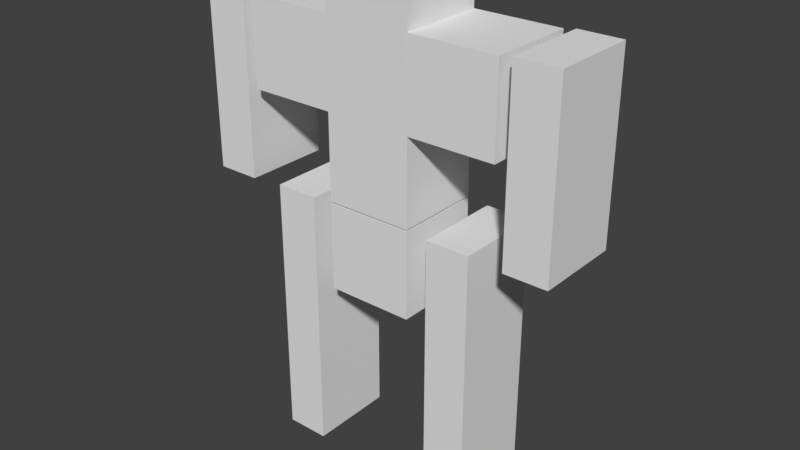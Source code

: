 # Source: TestMech.blend  (saved by Blender 2.79.0; exported with 4.5.12 LTS)
import bpy
from mathutils import Matrix  # noqa: F401  (used for matrix-valued properties, if any)

bpy.ops.wm.read_factory_settings(use_empty=True)
scene = bpy.context.scene
scene.name = 'Scene'

# ---- collections
col_collection_1 = bpy.data.collections.new('Collection 1'); scene.collection.children.link(col_collection_1)

# ---- world
world_world = bpy.data.worlds.new('World'); scene.world = world_world
world_world.color = (0.05088, 0.05088, 0.05088)
world_world.use_sun_shadow = False
world_world.sun_shadow_jitter_overblur = 0.0
world_world.cycles.sampling_method = 'MANUAL'

# ---- meshes
me_cube_007 = bpy.data.meshes.new('Cube.007')
me_cube_007.from_pydata([(0.0, -3.149, 1.0), (0.0, 1.0, 1.0), (0.0, -3.149, -1.0), (0.0, 1.0, -1.0), (1.0, -3.149, 1.0), (1.0, 1.0, 1.0), (1.0, -3.149, -1.0), (1.0, 1.0, -1.0)], [], [(0, 1, 3, 2), (2, 3, 7, 6), (6, 7, 5, 4), (4, 5, 1, 0), (2, 6, 4, 0), (7, 3, 1, 5)])
me_cube_007.use_remesh_preserve_volume = False
me_cube_007.use_remesh_preserve_attributes = False
me_cube_007.use_mirror_vertex_groups = False
me_cube_007.update()
me_cube_006 = bpy.data.meshes.new('Cube.006')
me_cube_006.from_pydata([(-1.0, -3.149, 1.0), (-1.0, 1.0, 1.0), (-1.0, -3.149, -1.0), (-1.0, 1.0, -1.0), (0.0, -3.149, 1.0), (0.0, 1.0, 1.0), (0.0, -3.149, -1.0), (0.0, 1.0, -1.0)], [], [(0, 1, 3, 2), (2, 3, 7, 6), (6, 7, 5, 4), (4, 5, 1, 0), (2, 6, 4, 0), (7, 3, 1, 5)])
me_cube_006.use_remesh_preserve_volume = False
me_cube_006.use_remesh_preserve_attributes = False
me_cube_006.use_mirror_vertex_groups = False
me_cube_006.update()
me_cube_005 = bpy.data.meshes.new('Cube.005')
me_cube_005.from_pydata([(-1.0, -5.149, 1.0), (-1.0, 1.0, 1.0), (-1.0, -5.149, -1.0), (-1.0, 1.0, -1.0), (0.0, -5.149, 1.0), (0.0, 1.0, 1.0), (0.0, -5.149, -1.0), (0.0, 1.0, -1.0)], [], [(0, 1, 3, 2), (2, 3, 7, 6), (6, 7, 5, 4), (4, 5, 1, 0), (2, 6, 4, 0), (7, 3, 1, 5)])
me_cube_005.use_remesh_preserve_volume = False
me_cube_005.use_remesh_preserve_attributes = False
me_cube_005.use_mirror_vertex_groups = False
me_cube_005.update()
me_cube_004 = bpy.data.meshes.new('Cube.004')
me_cube_004.from_pydata([(0.0, -5.149, 1.0), (0.0, 1.0, 1.0), (0.0, -5.149, -1.0), (0.0, 1.0, -1.0), (1.0, -5.149, 1.0), (1.0, 1.0, 1.0), (1.0, -5.149, -1.0), (1.0, 1.0, -1.0)], [], [(0, 1, 3, 2), (2, 3, 7, 6), (6, 7, 5, 4), (4, 5, 1, 0), (2, 6, 4, 0), (7, 3, 1, 5)])
me_cube_004.use_remesh_preserve_volume = False
me_cube_004.use_remesh_preserve_attributes = False
me_cube_004.use_mirror_vertex_groups = False
me_cube_004.update()
me_cube_003 = bpy.data.meshes.new('Cube.003')
me_cube_003.from_pydata([(-1.0, -1.0, 1.0), (-1.0, 1.0, 1.0), (-1.0, -1.0, -1.0), (-1.0, 1.0, -1.0), (1.0, -1.0, 1.0), (1.0, 1.0, 1.0), (1.0, -1.0, -1.0), (1.0, 1.0, -1.0)], [], [(0, 1, 3, 2), (2, 3, 7, 6), (6, 7, 5, 4), (4, 5, 1, 0), (2, 6, 4, 0), (7, 3, 1, 5)])
me_cube_003.use_remesh_preserve_volume = False
me_cube_003.use_remesh_preserve_attributes = False
me_cube_003.use_mirror_vertex_groups = False
me_cube_003.update()
me_cube_002 = bpy.data.meshes.new('Cube.002')
me_cube_002.from_pydata([(-2.0, -1.0, 1.0), (-2.0, 1.0, 1.0), (-2.0, -1.0, -1.0), (-2.0, 1.0, -1.0), (0.0, -1.0, 1.0), (0.0, 1.0, 1.0), (0.0, -1.0, -1.0), (0.0, 1.0, -1.0)], [], [(0, 1, 3, 2), (2, 3, 7, 6), (6, 7, 5, 4), (4, 5, 1, 0), (2, 6, 4, 0), (7, 3, 1, 5)])
me_cube_002.use_remesh_preserve_volume = False
me_cube_002.use_remesh_preserve_attributes = False
me_cube_002.use_mirror_vertex_groups = False
me_cube_002.update()
me_cube_001 = bpy.data.meshes.new('Cube.001')
me_cube_001.from_pydata([(0.0, -1.0, 1.0), (0.0, 1.0, 1.0), (0.0, -1.0, -1.0), (0.0, 1.0, -1.0), (2.0, -1.0, 1.0), (2.0, 1.0, 1.0), (2.0, -1.0, -1.0), (2.0, 1.0, -1.0)], [], [(0, 1, 3, 2), (2, 3, 7, 6), (6, 7, 5, 4), (4, 5, 1, 0), (2, 6, 4, 0), (7, 3, 1, 5)])
me_cube_001.use_remesh_preserve_volume = False
me_cube_001.use_remesh_preserve_attributes = False
me_cube_001.use_mirror_vertex_groups = False
me_cube_001.update()
me_cube = bpy.data.meshes.new('Cube')
me_cube.from_pydata([(-1.0, 1.073e-07, 1.0), (-1.0, 5.0, 1.0), (-1.0, -1.073e-07, -1.0), (-1.0, 5.0, -1.0), (1.0, 1.073e-07, 1.0), (1.0, 5.0, 1.0), (1.0, -1.073e-07, -1.0), (1.0, 5.0, -1.0)], [], [(0, 1, 3, 2), (2, 3, 7, 6), (6, 7, 5, 4), (4, 5, 1, 0), (2, 6, 4, 0), (7, 3, 1, 5)])
me_cube.use_remesh_preserve_volume = False
me_cube.use_remesh_preserve_attributes = False
me_cube.use_mirror_vertex_groups = False
me_cube.update()

# ---- objects
ob_leftarm = bpy.data.objects.new('LeftArm', me_cube_007)
ob_rightarm = bpy.data.objects.new('RightArm', me_cube_006)
ob_rightleg = bpy.data.objects.new('RightLeg', me_cube_005)
ob_leftleg = bpy.data.objects.new('LeftLeg', me_cube_004)
ob_lowertorso = bpy.data.objects.new('LowerTorso', me_cube_003)
ob_righttorso = bpy.data.objects.new('RightTorso', me_cube_002)
ob_lefttorso = bpy.data.objects.new('LeftTorso', me_cube_001)
ob_centertorso = bpy.data.objects.new('CenterTorso', me_cube)

# ---- transforms, parenting, visibility, modifiers, constraints
ob_leftarm.location = (3.263, -1.907e-06, 9.245)
ob_leftarm.rotation_euler = (1.571, -0.0, 0.0)
ob_leftarm.lineart.crease_threshold = 0.0
ob_rightarm.location = (-3.263, -1.907e-06, 9.245)
ob_rightarm.rotation_euler = (1.571, -0.0, 0.0)
ob_rightarm.lineart.crease_threshold = 0.0
ob_rightleg.location = (-1.485, -9.537e-07, 5.176)
ob_rightleg.rotation_euler = (1.571, -0.0, 0.0)
ob_rightleg.lineart.crease_threshold = 0.0
ob_leftleg.location = (1.485, -9.537e-07, 5.176)
ob_leftleg.rotation_euler = (1.571, -0.0, 0.0)
ob_leftleg.lineart.crease_threshold = 0.0
ob_lowertorso.location = (0.0, 0.0, 5.198)
ob_lowertorso.rotation_euler = (1.571, -0.0, 0.0)
ob_lowertorso.lineart.crease_threshold = 0.0
ob_righttorso.location = (-1.0, 0.0, 9.199)
ob_righttorso.rotation_euler = (1.571, -0.0, 0.0)
ob_righttorso.lineart.crease_threshold = 0.0
ob_lefttorso.location = (1.0, 0.0, 9.199)
ob_lefttorso.rotation_euler = (1.571, -0.0, 0.0)
ob_lefttorso.lineart.crease_threshold = 0.0
ob_centertorso.location = (0.0, 0.0, 6.237)
ob_centertorso.rotation_euler = (1.571, -0.0, 0.0)
ob_centertorso.lineart.crease_threshold = 0.0

# ---- collection membership
col_collection_1.objects.link(ob_leftarm)
col_collection_1.objects.link(ob_rightarm)
col_collection_1.objects.link(ob_rightleg)
col_collection_1.objects.link(ob_leftleg)
col_collection_1.objects.link(ob_lowertorso)
col_collection_1.objects.link(ob_righttorso)
col_collection_1.objects.link(ob_lefttorso)
col_collection_1.objects.link(ob_centertorso)

# ---- scene / render settings (as saved in the file)
scene.frame_start = 1; scene.frame_end = 250; scene.frame_set(1)
scene.render.engine = 'BLENDER_EEVEE_NEXT'
scene.render.resolution_percentage = 50
scene.render.dither_intensity = 0.0
scene.cycles.use_denoising = False
scene.cycles.samples = 128
scene.cycles.sampling_pattern = 'TABULATED_SOBOL'
scene.cycles.use_adaptive_sampling = False
scene.cycles.use_light_tree = False
scene.cycles.blur_glossy = 0.0
scene.cycles.sample_clamp_indirect = 0.0
scene.view_settings.view_transform = 'Standard'
bpy.context.view_layer.update()

# ---- added for rendering (the .blend has no active camera and no usable light): camera, sun
cam_auto = bpy.data.cameras.new('AutoCamera')
cam_auto.lens = 50.0
cam_auto.sensor_width = 36.0
cam_auto.clip_end = 1000.0
ob_auto_camera = bpy.data.objects.new('AutoCamera', cam_auto)
scene.collection.objects.link(ob_auto_camera)
ob_auto_camera.location = (13.162, -15.7944, 16.1614)
ob_auto_camera.rotation_euler = (1.09748, -7.21219e-08, 0.694738)
scene.camera = ob_auto_camera
light_auto_sun = bpy.data.lights.new('AutoSun', 'SUN')
light_auto_sun.energy = 3.0
light_auto_sun.angle = 0.0523599
ob_auto_sun = bpy.data.objects.new('AutoSun', light_auto_sun)
scene.collection.objects.link(ob_auto_sun)
ob_auto_sun.rotation_euler = (0.872665, 0.174533, 0.523599)
bpy.context.view_layer.update()
